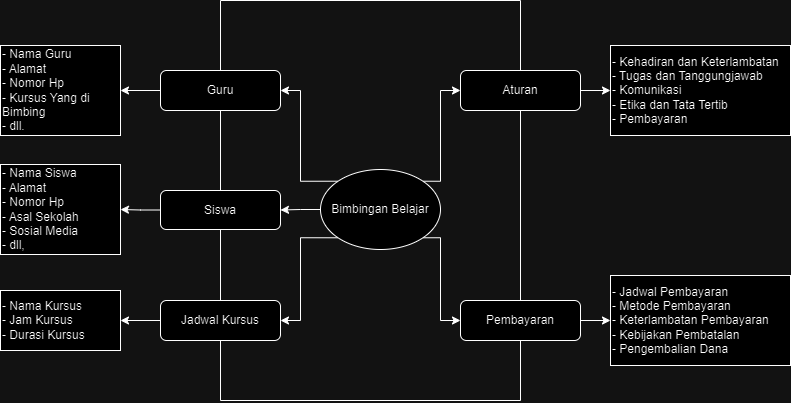

The diagram above was exported from draw.io. Its source (the exported page's mxGraphModel, read from the mxfile embedded in the PNG):
<mxGraphModel dx="1100" dy="585" grid="1" gridSize="10" guides="1" tooltips="1" connect="1" arrows="1" fold="1" page="1" pageScale="1" pageWidth="827" pageHeight="1169" math="0" shadow="0">
  <root>
    <mxCell id="WIyWlLk6GJQsqaUBKTNV-0" />
    <mxCell id="WIyWlLk6GJQsqaUBKTNV-1" parent="WIyWlLk6GJQsqaUBKTNV-0" />
    <mxCell id="9jFhAG50yYaOstelsX8h-6" value="" style="edgeStyle=orthogonalEdgeStyle;rounded=0;orthogonalLoop=1;jettySize=auto;html=1;" edge="1" parent="WIyWlLk6GJQsqaUBKTNV-1" source="WIyWlLk6GJQsqaUBKTNV-3" target="9jFhAG50yYaOstelsX8h-5">
      <mxGeometry relative="1" as="geometry" />
    </mxCell>
    <mxCell id="WIyWlLk6GJQsqaUBKTNV-3" value="Guru" style="rounded=1;whiteSpace=wrap;html=1;fontSize=12;glass=0;strokeWidth=1;shadow=0;" parent="WIyWlLk6GJQsqaUBKTNV-1" vertex="1">
      <mxGeometry x="180" y="450" width="120" height="40" as="geometry" />
    </mxCell>
    <mxCell id="9jFhAG50yYaOstelsX8h-10" value="" style="edgeStyle=orthogonalEdgeStyle;rounded=0;orthogonalLoop=1;jettySize=auto;html=1;" edge="1" parent="WIyWlLk6GJQsqaUBKTNV-1" source="WIyWlLk6GJQsqaUBKTNV-7" target="9jFhAG50yYaOstelsX8h-9">
      <mxGeometry relative="1" as="geometry" />
    </mxCell>
    <mxCell id="WIyWlLk6GJQsqaUBKTNV-7" value="Jadwal Kursus" style="rounded=1;whiteSpace=wrap;html=1;fontSize=12;glass=0;strokeWidth=1;shadow=0;" parent="WIyWlLk6GJQsqaUBKTNV-1" vertex="1">
      <mxGeometry x="180" y="680" width="120" height="40" as="geometry" />
    </mxCell>
    <mxCell id="9jFhAG50yYaOstelsX8h-26" value="" style="edgeStyle=none;rounded=0;orthogonalLoop=1;jettySize=auto;html=1;" edge="1" parent="WIyWlLk6GJQsqaUBKTNV-1" source="WIyWlLk6GJQsqaUBKTNV-11" target="9jFhAG50yYaOstelsX8h-25">
      <mxGeometry relative="1" as="geometry" />
    </mxCell>
    <mxCell id="WIyWlLk6GJQsqaUBKTNV-11" value="Pembayaran" style="rounded=1;whiteSpace=wrap;html=1;fontSize=12;glass=0;strokeWidth=1;shadow=0;" parent="WIyWlLk6GJQsqaUBKTNV-1" vertex="1">
      <mxGeometry x="480" y="680" width="120" height="40" as="geometry" />
    </mxCell>
    <mxCell id="9jFhAG50yYaOstelsX8h-24" value="" style="edgeStyle=none;rounded=0;orthogonalLoop=1;jettySize=auto;html=1;" edge="1" parent="WIyWlLk6GJQsqaUBKTNV-1" source="WIyWlLk6GJQsqaUBKTNV-12" target="9jFhAG50yYaOstelsX8h-22">
      <mxGeometry relative="1" as="geometry" />
    </mxCell>
    <mxCell id="WIyWlLk6GJQsqaUBKTNV-12" value="Aturan" style="rounded=1;whiteSpace=wrap;html=1;fontSize=12;glass=0;strokeWidth=1;shadow=0;" parent="WIyWlLk6GJQsqaUBKTNV-1" vertex="1">
      <mxGeometry x="480" y="450" width="120" height="40" as="geometry" />
    </mxCell>
    <mxCell id="9jFhAG50yYaOstelsX8h-8" value="" style="edgeStyle=orthogonalEdgeStyle;rounded=0;orthogonalLoop=1;jettySize=auto;html=1;" edge="1" parent="WIyWlLk6GJQsqaUBKTNV-1" source="9jFhAG50yYaOstelsX8h-1" target="9jFhAG50yYaOstelsX8h-2">
      <mxGeometry relative="1" as="geometry" />
    </mxCell>
    <mxCell id="9jFhAG50yYaOstelsX8h-12" style="edgeStyle=orthogonalEdgeStyle;rounded=0;orthogonalLoop=1;jettySize=auto;html=1;exitX=0;exitY=0;exitDx=0;exitDy=0;entryX=1;entryY=0.5;entryDx=0;entryDy=0;" edge="1" parent="WIyWlLk6GJQsqaUBKTNV-1" source="9jFhAG50yYaOstelsX8h-1" target="WIyWlLk6GJQsqaUBKTNV-3">
      <mxGeometry relative="1" as="geometry" />
    </mxCell>
    <mxCell id="9jFhAG50yYaOstelsX8h-13" style="edgeStyle=orthogonalEdgeStyle;rounded=0;orthogonalLoop=1;jettySize=auto;html=1;exitX=0;exitY=1;exitDx=0;exitDy=0;entryX=1;entryY=0.5;entryDx=0;entryDy=0;" edge="1" parent="WIyWlLk6GJQsqaUBKTNV-1" source="9jFhAG50yYaOstelsX8h-1" target="WIyWlLk6GJQsqaUBKTNV-7">
      <mxGeometry relative="1" as="geometry" />
    </mxCell>
    <mxCell id="9jFhAG50yYaOstelsX8h-14" style="edgeStyle=orthogonalEdgeStyle;rounded=0;orthogonalLoop=1;jettySize=auto;html=1;exitX=1;exitY=0;exitDx=0;exitDy=0;entryX=0;entryY=0.5;entryDx=0;entryDy=0;" edge="1" parent="WIyWlLk6GJQsqaUBKTNV-1" source="9jFhAG50yYaOstelsX8h-1" target="WIyWlLk6GJQsqaUBKTNV-12">
      <mxGeometry relative="1" as="geometry">
        <Array as="points">
          <mxPoint x="460" y="561" />
          <mxPoint x="460" y="470" />
        </Array>
      </mxGeometry>
    </mxCell>
    <mxCell id="9jFhAG50yYaOstelsX8h-15" style="edgeStyle=orthogonalEdgeStyle;rounded=0;orthogonalLoop=1;jettySize=auto;html=1;exitX=1;exitY=1;exitDx=0;exitDy=0;entryX=0;entryY=0.5;entryDx=0;entryDy=0;" edge="1" parent="WIyWlLk6GJQsqaUBKTNV-1" source="9jFhAG50yYaOstelsX8h-1" target="WIyWlLk6GJQsqaUBKTNV-11">
      <mxGeometry relative="1" as="geometry">
        <Array as="points">
          <mxPoint x="460" y="617" />
          <mxPoint x="460" y="700" />
        </Array>
      </mxGeometry>
    </mxCell>
    <mxCell id="9jFhAG50yYaOstelsX8h-1" value="Bimbingan Belajar" style="ellipse;whiteSpace=wrap;html=1;" vertex="1" parent="WIyWlLk6GJQsqaUBKTNV-1">
      <mxGeometry x="340" y="549" width="120" height="80" as="geometry" />
    </mxCell>
    <mxCell id="9jFhAG50yYaOstelsX8h-7" value="" style="edgeStyle=orthogonalEdgeStyle;rounded=0;orthogonalLoop=1;jettySize=auto;html=1;" edge="1" parent="WIyWlLk6GJQsqaUBKTNV-1" source="9jFhAG50yYaOstelsX8h-2" target="9jFhAG50yYaOstelsX8h-4">
      <mxGeometry relative="1" as="geometry" />
    </mxCell>
    <mxCell id="9jFhAG50yYaOstelsX8h-2" value="Siswa" style="rounded=1;whiteSpace=wrap;html=1;fontSize=12;glass=0;strokeWidth=1;shadow=0;" vertex="1" parent="WIyWlLk6GJQsqaUBKTNV-1">
      <mxGeometry x="180" y="570" width="120" height="39" as="geometry" />
    </mxCell>
    <mxCell id="9jFhAG50yYaOstelsX8h-4" value="- Nama Siswa&lt;br&gt;- Alamat&lt;br&gt;- Nomor Hp&lt;br&gt;- Asal Sekolah&lt;br&gt;- Sosial Media&lt;br&gt;- dll," style="rounded=0;whiteSpace=wrap;html=1;align=left;" vertex="1" parent="WIyWlLk6GJQsqaUBKTNV-1">
      <mxGeometry x="20" y="544" width="120" height="90" as="geometry" />
    </mxCell>
    <mxCell id="9jFhAG50yYaOstelsX8h-5" value="- Nama Guru&lt;br&gt;- Alamat&lt;br&gt;- Nomor Hp&lt;br&gt;- Kursus Yang di&amp;nbsp; &amp;nbsp; &amp;nbsp; &amp;nbsp; &amp;nbsp; Bimbing&lt;br&gt;- dll." style="rounded=0;whiteSpace=wrap;html=1;align=left;" vertex="1" parent="WIyWlLk6GJQsqaUBKTNV-1">
      <mxGeometry x="20" y="425" width="120" height="90" as="geometry" />
    </mxCell>
    <mxCell id="9jFhAG50yYaOstelsX8h-9" value="- Nama Kursus&lt;br&gt;- Jam Kursus&lt;br&gt;- Durasi Kursus" style="rounded=0;whiteSpace=wrap;html=1;align=left;" vertex="1" parent="WIyWlLk6GJQsqaUBKTNV-1">
      <mxGeometry x="20" y="670" width="120" height="60" as="geometry" />
    </mxCell>
    <mxCell id="9jFhAG50yYaOstelsX8h-19" value="" style="endArrow=none;html=1;rounded=0;entryX=0.5;entryY=1;entryDx=0;entryDy=0;exitX=0.5;exitY=0;exitDx=0;exitDy=0;" edge="1" parent="WIyWlLk6GJQsqaUBKTNV-1" source="9jFhAG50yYaOstelsX8h-2" target="WIyWlLk6GJQsqaUBKTNV-3">
      <mxGeometry width="50" height="50" relative="1" as="geometry">
        <mxPoint x="280" y="620" as="sourcePoint" />
        <mxPoint x="330" y="570" as="targetPoint" />
      </mxGeometry>
    </mxCell>
    <mxCell id="9jFhAG50yYaOstelsX8h-21" value="" style="endArrow=none;html=1;rounded=0;entryX=0.5;entryY=1;entryDx=0;entryDy=0;exitX=0.5;exitY=0;exitDx=0;exitDy=0;" edge="1" parent="WIyWlLk6GJQsqaUBKTNV-1" source="WIyWlLk6GJQsqaUBKTNV-7" target="9jFhAG50yYaOstelsX8h-2">
      <mxGeometry width="50" height="50" relative="1" as="geometry">
        <mxPoint x="210" y="660" as="sourcePoint" />
        <mxPoint x="260" y="610" as="targetPoint" />
      </mxGeometry>
    </mxCell>
    <mxCell id="9jFhAG50yYaOstelsX8h-22" value="- Kehadiran dan Keterlambatan&lt;br&gt;- Tugas dan Tanggungjawab&lt;br&gt;- Komunikasi&lt;br&gt;- Etika dan Tata Tertib&lt;br&gt;- Pembayaran" style="rounded=0;whiteSpace=wrap;html=1;align=left;" vertex="1" parent="WIyWlLk6GJQsqaUBKTNV-1">
      <mxGeometry x="630" y="425" width="180" height="90" as="geometry" />
    </mxCell>
    <mxCell id="9jFhAG50yYaOstelsX8h-25" value="- Jadwal Pembayaran&lt;br&gt;- Metode Pembayaran&lt;br&gt;- Keterlambatan Pembayaran&lt;br&gt;- Kebijakan Pembatalan&lt;br&gt;- Pengembalian Dana" style="rounded=0;whiteSpace=wrap;html=1;align=left;" vertex="1" parent="WIyWlLk6GJQsqaUBKTNV-1">
      <mxGeometry x="630" y="655" width="180" height="90" as="geometry" />
    </mxCell>
    <mxCell id="9jFhAG50yYaOstelsX8h-27" value="" style="endArrow=none;html=1;rounded=0;entryX=0.5;entryY=1;entryDx=0;entryDy=0;exitX=0.5;exitY=0;exitDx=0;exitDy=0;" edge="1" parent="WIyWlLk6GJQsqaUBKTNV-1" source="WIyWlLk6GJQsqaUBKTNV-11" target="WIyWlLk6GJQsqaUBKTNV-12">
      <mxGeometry width="50" height="50" relative="1" as="geometry">
        <mxPoint x="520" y="670" as="sourcePoint" />
        <mxPoint x="570" y="620" as="targetPoint" />
      </mxGeometry>
    </mxCell>
    <mxCell id="9jFhAG50yYaOstelsX8h-29" value="" style="endArrow=none;html=1;rounded=0;entryX=0.5;entryY=1;entryDx=0;entryDy=0;exitX=0.5;exitY=1;exitDx=0;exitDy=0;" edge="1" parent="WIyWlLk6GJQsqaUBKTNV-1" source="WIyWlLk6GJQsqaUBKTNV-7" target="WIyWlLk6GJQsqaUBKTNV-11">
      <mxGeometry width="50" height="50" relative="1" as="geometry">
        <mxPoint x="400" y="830" as="sourcePoint" />
        <mxPoint x="530" y="830" as="targetPoint" />
        <Array as="points">
          <mxPoint x="240" y="780" />
          <mxPoint x="540" y="780" />
        </Array>
      </mxGeometry>
    </mxCell>
    <mxCell id="9jFhAG50yYaOstelsX8h-31" value="" style="endArrow=none;html=1;rounded=0;entryX=0.5;entryY=1;entryDx=0;entryDy=0;exitX=0.5;exitY=1;exitDx=0;exitDy=0;" edge="1" parent="WIyWlLk6GJQsqaUBKTNV-1">
      <mxGeometry width="50" height="50" relative="1" as="geometry">
        <mxPoint x="240" y="450" as="sourcePoint" />
        <mxPoint x="540" y="450" as="targetPoint" />
        <Array as="points">
          <mxPoint x="240" y="380" />
          <mxPoint x="540" y="380" />
        </Array>
      </mxGeometry>
    </mxCell>
  </root>
</mxGraphModel>